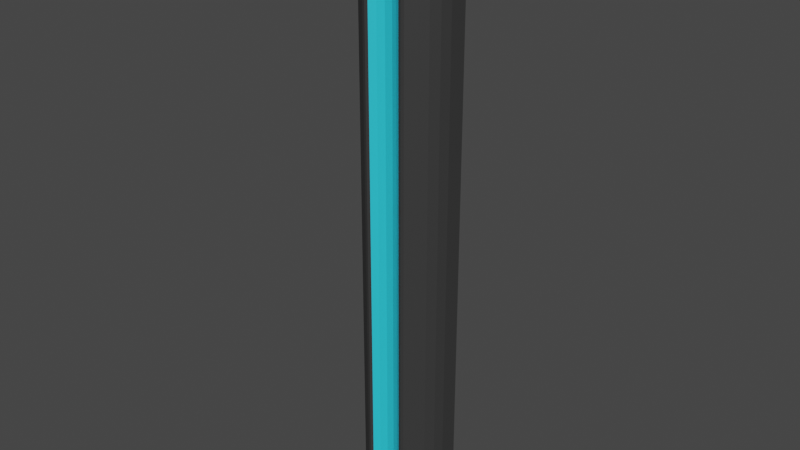 # Source: HoloGram_base.blend  (saved by Blender 2.80.75; exported with 4.5.12 LTS)
import bpy
from mathutils import Matrix  # noqa: F401  (used for matrix-valued properties, if any)

bpy.ops.wm.read_factory_settings(use_empty=True)
scene = bpy.context.scene
scene.name = 'Scene'

# ---- collections
col_collection = bpy.data.collections.new('Collection'); scene.collection.children.link(col_collection)

# ---- materials (node trees are filled in below, after node groups)
mat_light = bpy.data.materials.new('Light')
mat_light.use_transparent_shadow = False
mat_case = bpy.data.materials.new('Case')
mat_case.use_transparent_shadow = False

# ---- material node trees
mat_light.use_nodes = True; mat_light.node_tree.nodes.clear()
_N = mat_light.node_tree.nodes; _L = mat_light.node_tree.links
n0 = _N.new('ShaderNodeOutputMaterial'); n0.name = 'Material Output'; n0.location = (300, 300)
n1 = _N.new('ShaderNodeBsdfPrincipled'); n1.name = 'Principled BSDF'; n1.location = (10, 300)
n1.distribution = 'GGX'
n1.subsurface_method = 'BURLEY'
n1.inputs[0].default_value = (0.02385, 0.6189, 0.8, 1.0)
n1.inputs[3].default_value = 1.45
n1.inputs[27].default_value = (0.0, 0.0, 0.0, 1.0)
n1.inputs[28].default_value = 1.0
_L.new(n1.outputs[0], n0.inputs[0])
n0.is_active_output = True
mat_case.use_nodes = True; mat_case.node_tree.nodes.clear()
_N = mat_case.node_tree.nodes; _L = mat_case.node_tree.links
n0 = _N.new('ShaderNodeOutputMaterial'); n0.name = 'Material Output'; n0.location = (300, 300)
n1 = _N.new('ShaderNodeBsdfPrincipled'); n1.name = 'Principled BSDF'; n1.location = (10, 300)
n1.distribution = 'GGX'
n1.subsurface_method = 'BURLEY'
n1.inputs[0].default_value = (0.0376, 0.0376, 0.0376, 1.0)
n1.inputs[3].default_value = 1.45
n1.inputs[27].default_value = (0.0, 0.0, 0.0, 1.0)
n1.inputs[28].default_value = 1.0
_L.new(n1.outputs[0], n0.inputs[0])
n0.is_active_output = True

# ---- world
world_world = bpy.data.worlds.new('World'); scene.world = world_world
world_world.use_nodes = True; world_world.node_tree.nodes.clear()
_N = world_world.node_tree.nodes; _L = world_world.node_tree.links
n0 = _N.new('ShaderNodeOutputWorld'); n0.name = 'World Output'; n0.location = (300, 300)
n1 = _N.new('ShaderNodeBackground'); n1.name = 'Background'; n1.location = (10, 300)
n1.inputs[0].default_value = (0.05088, 0.05088, 0.05088, 1.0)
_L.new(n1.outputs[0], n0.inputs[0])
n0.is_active_output = True
world_world.color = (0.05088, 0.05088, 0.05088)
world_world.use_sun_shadow = False
world_world.sun_shadow_jitter_overblur = 0.0

# ---- meshes
me_cylinder = bpy.data.meshes.new('Cylinder')
me_cylinder.from_pydata([(0.05209, -2.277e-09, 0.3158), (0.05209, -2.277e-09, -0.3158), (-0.05209, 6.212e-10, 0.3158), (-0.05209, 6.212e-10, -0.3158), (0.01102, -0.04161, 0.3158), (-0.01102, -0.04161, 0.3158), (0.004034, -0.03866, 0.3158), (-0.004034, -0.03866, 0.3158), (-0.01102, -0.04161, -0.3158), (0.01102, -0.04161, -0.3158), (-0.004034, -0.03866, -0.3158), (0.004034, -0.03866, -0.3158), (0.02307, -0.04603, 0.3158), (0.01689, -0.0459, 0.3158), (0.01996, -0.04686, 0.3158), (0.01689, -0.0459, -0.3158), (0.02307, -0.04603, -0.3158), (0.01996, -0.04686, -0.3158), (-0.01689, -0.0459, 0.3158), (-0.02307, -0.04603, 0.3158), (-0.01996, -0.04686, 0.3158), (-0.02307, -0.04603, -0.3158), (-0.01689, -0.0459, -0.3158), (-0.01996, -0.04686, -0.3158), (0.04911, -0.01497, 0.3158), (0.04531, -0.02414, 0.3158), (0.04531, -0.02414, -0.3158), (0.04911, -0.01497, -0.3158), (0.03965, -0.03263, 0.3158), (0.03263, -0.03965, 0.3158), (0.03263, -0.03965, -0.3158), (0.03965, -0.03263, -0.3158), (-0.03263, -0.03965, 0.3158), (-0.03965, -0.03263, 0.3158), (-0.03965, -0.03263, -0.3158), (-0.03263, -0.03965, -0.3158), (-0.04531, -0.02414, 0.3158), (-0.04911, -0.01497, 0.3158), (-0.04911, -0.01497, -0.3158), (-0.04531, -0.02414, -0.3158)], [], [(37, 2, 3, 38), (25, 28, 31, 26), (26, 31, 30, 16, 17, 15, 9, 11, 10, 8, 22, 23, 21, 35, 34, 39, 38, 3, 1, 27), (13, 4, 9, 15), (33, 36, 39, 34), (5, 18, 22, 8), (19, 32, 35, 21), (0, 1, 3, 2), (8, 10, 7, 5), (10, 11, 6, 7), (11, 9, 4, 6), (29, 12, 16, 30), (15, 17, 14, 13), (17, 16, 12, 14), (21, 23, 20, 19), (23, 22, 18, 20), (0, 24, 27, 1), (26, 27, 24, 25), (30, 31, 28, 29), (34, 35, 32, 33), (38, 39, 36, 37), (0, 2, 37, 36, 33, 32, 19, 20, 18, 5, 7, 6, 4, 13, 14, 12, 29, 28, 25, 24)])
me_cylinder.polygons.foreach_set('material_index', [1, 1, 1, 0, 1, 0, 1, 1, 0, 0, 0, 1, 1, 1, 1, 1, 1, 1, 1, 1, 1, 1])
_uv = me_cylinder.uv_layers.new(name='UVMap')
_uv.uv.foreach_set('vector', [0.2969, 0.5, 0.25, 0.5, 0.25, 1.0, 0.2969, 1.0, 0.6719, 0.5, 0.6406, 0.5, 0.6406, 1.0, 0.6719, 1.0, 0.6719, 1.0, 0.6406, 1.0, 0.6094, 1.0, 0.5741, 1.0, 0.5627, 1.0, 0.553, 1.0, 0.5346, 1.0, 0.5147, 1.0, 0.4853, 1.0, 0.4654, 1.0, 0.447, 1.0, 0.4373, 1.0, 0.4259, 1.0, 0.3906, 1.0, 0.3594, 1.0, 0.3281, 1.0, 0.2969, 1.0, 0.25, 1.0, 0.75, 1.0, 0.7031, 1.0, 0.553, 0.5, 0.5346, 0.5, 0.5346, 1.0, 0.553, 1.0, 0.3594, 0.5, 0.3281, 0.5, 0.3281, 1.0, 0.3594, 1.0, 0.4654, 0.5, 0.447, 0.5, 0.447, 1.0, 0.4654, 1.0, 0.4259, 0.5, 0.3906, 0.5, 0.3906, 1.0, 0.4259, 1.0, 0.75, 0.5, 0.75, 1.0, 0.25, 1.0, 0.25, 0.5, 0.4654, 1.0, 0.4853, 1.0, 0.4853, 0.5, 0.4654, 0.5, 0.4853, 1.0, 0.5147, 1.0, 0.5147, 0.5, 0.4853, 0.5, 0.5147, 1.0, 0.5346, 1.0, 0.5346, 0.5, 0.5147, 0.5, 0.6094, 0.5, 0.5741, 0.5, 0.5741, 1.0, 0.6094, 1.0, 0.553, 1.0, 0.5627, 1.0, 0.5627, 0.5, 0.553, 0.5, 0.5627, 1.0, 0.5741, 1.0, 0.5741, 0.5, 0.5627, 0.5, 0.4259, 1.0, 0.4373, 1.0, 0.4373, 0.5, 0.4259, 0.5, 0.4373, 1.0, 0.447, 1.0, 0.447, 0.5, 0.4373, 0.5, 0.75, 0.5, 0.7031, 0.5, 0.7031, 1.0, 0.75, 1.0, 0.6719, 1.0, 0.7031, 1.0, 0.7031, 0.5, 0.6719, 0.5, 0.6094, 1.0, 0.6406, 1.0, 0.6406, 0.5, 0.6094, 0.5, 0.3594, 1.0, 0.3906, 1.0, 0.3906, 0.5, 0.3594, 0.5, 0.2969, 1.0, 0.3281, 1.0, 0.3281, 0.5, 0.2969, 0.5, 0.75, 0.5, 0.25, 0.5, 0.2969, 0.5, 0.3281, 0.5, 0.3594, 0.5, 0.3906, 0.5, 0.4259, 0.5, 0.4373, 0.5, 0.447, 0.5, 0.4654, 0.5, 0.4853, 0.5, 0.5147, 0.5, 0.5346, 0.5, 0.553, 0.5, 0.5627, 0.5, 0.5741, 0.5, 0.6094, 0.5, 0.6406, 0.5, 0.6719, 0.5, 0.7031, 0.5])
me_cylinder.materials.append(mat_light)
me_cylinder.materials.append(mat_case)
me_cylinder.use_remesh_preserve_volume = False
me_cylinder.use_remesh_preserve_attributes = False
me_cylinder.use_mirror_vertex_groups = False
me_cylinder.update()

# ---- objects
ob_cylinder = bpy.data.objects.new('Cylinder', me_cylinder)

# ---- transforms, parenting, visibility, modifiers, constraints
ob_cylinder.location = (0.0, 0.0, 0.0)
ob_cylinder.lineart.crease_threshold = 0.0

# ---- collection membership
col_collection.objects.link(ob_cylinder)

# ---- scene / render settings (as saved in the file)
scene.frame_start = 1; scene.frame_end = 250; scene.frame_set(1)
scene.render.engine = 'BLENDER_EEVEE_NEXT'
scene.cycles.use_denoising = False
scene.cycles.samples = 128
scene.cycles.sampling_pattern = 'TABULATED_SOBOL'
scene.cycles.use_adaptive_sampling = False
scene.cycles.use_light_tree = False
scene.view_settings.view_transform = 'Filmic'
bpy.context.view_layer.update()

# ---- added for rendering (the .blend has no active camera and no usable light): camera, sun
cam_auto = bpy.data.cameras.new('AutoCamera')
cam_auto.lens = 50.0
cam_auto.sensor_width = 36.0
cam_auto.clip_end = 1000.0
ob_auto_camera = bpy.data.objects.new('AutoCamera', cam_auto)
scene.collection.objects.link(ob_auto_camera)
ob_auto_camera.location = (0.59381, -0.736002, 0.475048)
ob_auto_camera.rotation_euler = (1.09748, -7.21219e-08, 0.694738)
scene.camera = ob_auto_camera
light_auto_sun = bpy.data.lights.new('AutoSun', 'SUN')
light_auto_sun.energy = 3.0
light_auto_sun.angle = 0.0523599
ob_auto_sun = bpy.data.objects.new('AutoSun', light_auto_sun)
scene.collection.objects.link(ob_auto_sun)
ob_auto_sun.rotation_euler = (0.872665, 0.174533, 0.523599)
bpy.context.view_layer.update()
